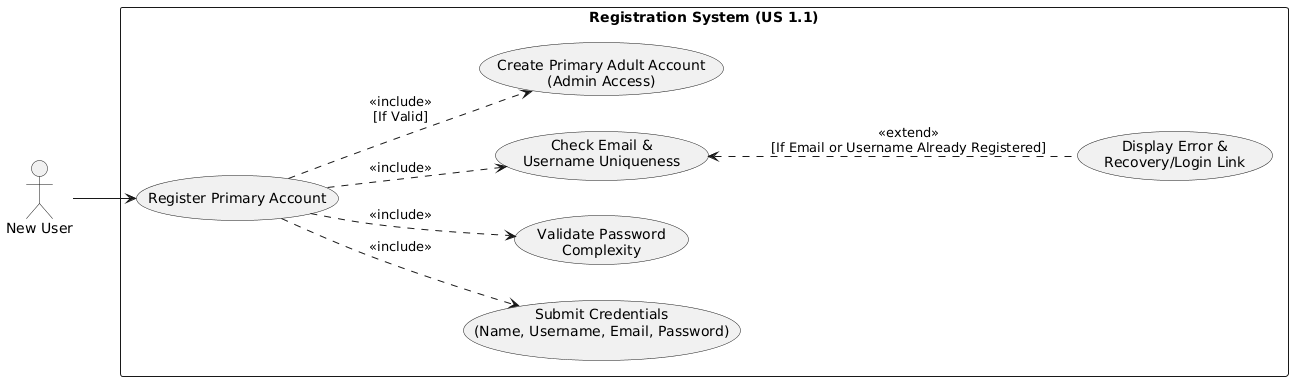

The diagram above was rendered by PlantUML. Its source (embedded in the PNG):
@startuml
left to right direction
skinparam packageStyle rectangle

actor "New User" as User

rectangle "Registration System (US 1.1)" {
  usecase "Register Primary Account" as UC_Register
  usecase "Submit Credentials\n(Name, Username, Email, Password)" as UC_Input
  usecase "Validate Password\nComplexity" as UC_PassCheck
  usecase "Check Email &\nUsername Uniqueness" as UC_Uniqueness
  usecase "Display Error &\nRecovery/Login Link" as UC_Error
  usecase "Create Primary Adult Account\n(Admin Access)" as UC_Success
}

User --> UC_Register

' Mandatory Included steps
UC_Register ..> UC_Input : <<include>>
UC_Register ..> UC_PassCheck : <<include>>
UC_Register ..> UC_Uniqueness : <<include>>
UC_Register ..> UC_Success : <<include>>\n[If Valid]

' Alternative/Extension step
UC_Uniqueness <.. UC_Error : <<extend>>\n[If Email or Username Already Registered]
@enduml